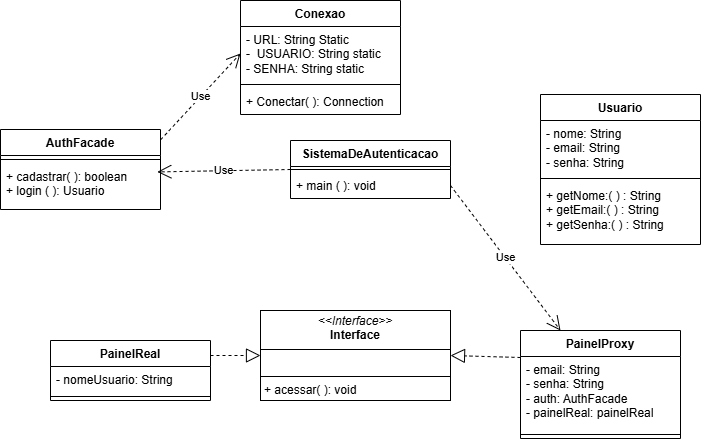

The diagram above was exported from draw.io. Its source (the exported page's mxGraphModel, read from the mxfile embedded in the PNG):
<mxGraphModel dx="1042" dy="562" grid="1" gridSize="10" guides="1" tooltips="1" connect="1" arrows="1" fold="1" page="1" pageScale="1" pageWidth="827" pageHeight="1169" math="0" shadow="0">
  <root>
    <mxCell id="0" />
    <mxCell id="1" parent="0" />
    <mxCell id="72MvmqdbO2Dsg6lj7i5q-1" value="SistemaDeAutenticacao" style="swimlane;fontStyle=1;align=center;verticalAlign=top;childLayout=stackLayout;horizontal=1;startSize=26;horizontalStack=0;resizeParent=1;resizeParentMax=0;resizeLast=0;collapsible=1;marginBottom=0;whiteSpace=wrap;html=1;" parent="1" vertex="1">
      <mxGeometry x="340" y="260" width="160" height="58" as="geometry" />
    </mxCell>
    <mxCell id="72MvmqdbO2Dsg6lj7i5q-3" value="" style="line;strokeWidth=1;fillColor=none;align=left;verticalAlign=middle;spacingTop=-1;spacingLeft=3;spacingRight=3;rotatable=0;labelPosition=right;points=[];portConstraint=eastwest;strokeColor=inherit;" parent="72MvmqdbO2Dsg6lj7i5q-1" vertex="1">
      <mxGeometry y="26" width="160" height="6" as="geometry" />
    </mxCell>
    <mxCell id="72MvmqdbO2Dsg6lj7i5q-4" value="+ main ( ): void&lt;div&gt;&lt;br&gt;&lt;/div&gt;" style="text;strokeColor=none;fillColor=none;align=left;verticalAlign=top;spacingLeft=4;spacingRight=4;overflow=hidden;rotatable=0;points=[[0,0.5],[1,0.5]];portConstraint=eastwest;whiteSpace=wrap;html=1;" parent="72MvmqdbO2Dsg6lj7i5q-1" vertex="1">
      <mxGeometry y="32" width="160" height="26" as="geometry" />
    </mxCell>
    <mxCell id="72MvmqdbO2Dsg6lj7i5q-6" value="Usuario" style="swimlane;fontStyle=1;align=center;verticalAlign=top;childLayout=stackLayout;horizontal=1;startSize=26;horizontalStack=0;resizeParent=1;resizeParentMax=0;resizeLast=0;collapsible=1;marginBottom=0;whiteSpace=wrap;html=1;" parent="1" vertex="1">
      <mxGeometry x="590" y="214" width="160" height="150" as="geometry" />
    </mxCell>
    <mxCell id="72MvmqdbO2Dsg6lj7i5q-7" value="- nome: String&lt;div&gt;- email: String&lt;/div&gt;&lt;div&gt;- senha: String&lt;/div&gt;" style="text;strokeColor=none;fillColor=none;align=left;verticalAlign=top;spacingLeft=4;spacingRight=4;overflow=hidden;rotatable=0;points=[[0,0.5],[1,0.5]];portConstraint=eastwest;whiteSpace=wrap;html=1;" parent="72MvmqdbO2Dsg6lj7i5q-6" vertex="1">
      <mxGeometry y="26" width="160" height="54" as="geometry" />
    </mxCell>
    <mxCell id="72MvmqdbO2Dsg6lj7i5q-8" value="" style="line;strokeWidth=1;fillColor=none;align=left;verticalAlign=middle;spacingTop=-1;spacingLeft=3;spacingRight=3;rotatable=0;labelPosition=right;points=[];portConstraint=eastwest;strokeColor=inherit;" parent="72MvmqdbO2Dsg6lj7i5q-6" vertex="1">
      <mxGeometry y="80" width="160" height="8" as="geometry" />
    </mxCell>
    <mxCell id="72MvmqdbO2Dsg6lj7i5q-9" value="+ getNome:( ) : String&lt;div&gt;+ getEmail:( ) : String&lt;/div&gt;&lt;div&gt;+ getSenha:( ) : String&lt;/div&gt;" style="text;strokeColor=none;fillColor=none;align=left;verticalAlign=top;spacingLeft=4;spacingRight=4;overflow=hidden;rotatable=0;points=[[0,0.5],[1,0.5]];portConstraint=eastwest;whiteSpace=wrap;html=1;" parent="72MvmqdbO2Dsg6lj7i5q-6" vertex="1">
      <mxGeometry y="88" width="160" height="62" as="geometry" />
    </mxCell>
    <mxCell id="72MvmqdbO2Dsg6lj7i5q-10" value="&lt;p style=&quot;margin:0px;margin-top:4px;text-align:center;&quot;&gt;&lt;i&gt;&amp;lt;&amp;lt;Interface&amp;gt;&amp;gt;&lt;/i&gt;&lt;br&gt;&lt;b&gt;Interface&lt;/b&gt;&lt;/p&gt;&lt;hr size=&quot;1&quot; style=&quot;border-style:solid;&quot;&gt;&lt;p style=&quot;margin:0px;margin-left:4px;&quot;&gt;&lt;br&gt;&lt;/p&gt;&lt;hr size=&quot;1&quot; style=&quot;border-style:solid;&quot;&gt;&lt;p style=&quot;margin:0px;margin-left:4px;&quot;&gt;+ acessar( ): void&lt;br&gt;&lt;br&gt;&lt;/p&gt;" style="verticalAlign=top;align=left;overflow=fill;html=1;whiteSpace=wrap;" parent="1" vertex="1">
      <mxGeometry x="310" y="430" width="190" height="90" as="geometry" />
    </mxCell>
    <mxCell id="72MvmqdbO2Dsg6lj7i5q-11" value="PainelReal" style="swimlane;fontStyle=1;align=center;verticalAlign=top;childLayout=stackLayout;horizontal=1;startSize=26;horizontalStack=0;resizeParent=1;resizeParentMax=0;resizeLast=0;collapsible=1;marginBottom=0;whiteSpace=wrap;html=1;" parent="1" vertex="1">
      <mxGeometry x="100" y="460" width="160" height="60" as="geometry" />
    </mxCell>
    <mxCell id="72MvmqdbO2Dsg6lj7i5q-12" value="- nomeUsuario: String" style="text;strokeColor=none;fillColor=none;align=left;verticalAlign=top;spacingLeft=4;spacingRight=4;overflow=hidden;rotatable=0;points=[[0,0.5],[1,0.5]];portConstraint=eastwest;whiteSpace=wrap;html=1;" parent="72MvmqdbO2Dsg6lj7i5q-11" vertex="1">
      <mxGeometry y="26" width="160" height="26" as="geometry" />
    </mxCell>
    <mxCell id="72MvmqdbO2Dsg6lj7i5q-13" value="" style="line;strokeWidth=1;fillColor=none;align=left;verticalAlign=middle;spacingTop=-1;spacingLeft=3;spacingRight=3;rotatable=0;labelPosition=right;points=[];portConstraint=eastwest;strokeColor=inherit;" parent="72MvmqdbO2Dsg6lj7i5q-11" vertex="1">
      <mxGeometry y="52" width="160" height="8" as="geometry" />
    </mxCell>
    <mxCell id="72MvmqdbO2Dsg6lj7i5q-15" value="" style="endArrow=block;dashed=1;endFill=0;endSize=12;html=1;rounded=0;exitX=1;exitY=0.25;exitDx=0;exitDy=0;entryX=0;entryY=0.5;entryDx=0;entryDy=0;" parent="1" source="72MvmqdbO2Dsg6lj7i5q-11" target="72MvmqdbO2Dsg6lj7i5q-10" edge="1">
      <mxGeometry width="160" relative="1" as="geometry">
        <mxPoint x="330" y="530" as="sourcePoint" />
        <mxPoint x="490" y="530" as="targetPoint" />
      </mxGeometry>
    </mxCell>
    <mxCell id="72MvmqdbO2Dsg6lj7i5q-16" value="PainelProxy" style="swimlane;fontStyle=1;align=center;verticalAlign=top;childLayout=stackLayout;horizontal=1;startSize=26;horizontalStack=0;resizeParent=1;resizeParentMax=0;resizeLast=0;collapsible=1;marginBottom=0;whiteSpace=wrap;html=1;" parent="1" vertex="1">
      <mxGeometry x="570" y="450" width="160" height="108" as="geometry" />
    </mxCell>
    <mxCell id="72MvmqdbO2Dsg6lj7i5q-17" value="- email: String&lt;div&gt;- senha: String&lt;/div&gt;&lt;div&gt;- auth: AuthFacade&lt;/div&gt;&lt;div&gt;- painelReal: painelReal&lt;/div&gt;" style="text;strokeColor=none;fillColor=none;align=left;verticalAlign=top;spacingLeft=4;spacingRight=4;overflow=hidden;rotatable=0;points=[[0,0.5],[1,0.5]];portConstraint=eastwest;whiteSpace=wrap;html=1;" parent="72MvmqdbO2Dsg6lj7i5q-16" vertex="1">
      <mxGeometry y="26" width="160" height="74" as="geometry" />
    </mxCell>
    <mxCell id="72MvmqdbO2Dsg6lj7i5q-18" value="" style="line;strokeWidth=1;fillColor=none;align=left;verticalAlign=middle;spacingTop=-1;spacingLeft=3;spacingRight=3;rotatable=0;labelPosition=right;points=[];portConstraint=eastwest;strokeColor=inherit;" parent="72MvmqdbO2Dsg6lj7i5q-16" vertex="1">
      <mxGeometry y="100" width="160" height="8" as="geometry" />
    </mxCell>
    <mxCell id="72MvmqdbO2Dsg6lj7i5q-20" value="" style="endArrow=block;dashed=1;endFill=0;endSize=12;html=1;rounded=0;exitX=0;exitY=0.25;exitDx=0;exitDy=0;entryX=1;entryY=0.5;entryDx=0;entryDy=0;" parent="1" source="72MvmqdbO2Dsg6lj7i5q-16" target="72MvmqdbO2Dsg6lj7i5q-10" edge="1">
      <mxGeometry width="160" relative="1" as="geometry">
        <mxPoint x="330" y="530" as="sourcePoint" />
        <mxPoint x="490" y="530" as="targetPoint" />
      </mxGeometry>
    </mxCell>
    <mxCell id="72MvmqdbO2Dsg6lj7i5q-22" value="Use" style="endArrow=open;endSize=12;dashed=1;html=1;rounded=0;entryX=0.25;entryY=0;entryDx=0;entryDy=0;exitX=1;exitY=0.5;exitDx=0;exitDy=0;" parent="1" source="72MvmqdbO2Dsg6lj7i5q-4" target="72MvmqdbO2Dsg6lj7i5q-16" edge="1">
      <mxGeometry width="160" relative="1" as="geometry">
        <mxPoint x="470" y="360" as="sourcePoint" />
        <mxPoint x="490" y="500" as="targetPoint" />
      </mxGeometry>
    </mxCell>
    <mxCell id="72MvmqdbO2Dsg6lj7i5q-23" value="AuthFacade" style="swimlane;fontStyle=1;align=center;verticalAlign=top;childLayout=stackLayout;horizontal=1;startSize=26;horizontalStack=0;resizeParent=1;resizeParentMax=0;resizeLast=0;collapsible=1;marginBottom=0;whiteSpace=wrap;html=1;" parent="1" vertex="1">
      <mxGeometry x="50" y="249" width="160" height="80" as="geometry" />
    </mxCell>
    <mxCell id="72MvmqdbO2Dsg6lj7i5q-25" value="" style="line;strokeWidth=1;fillColor=none;align=left;verticalAlign=middle;spacingTop=-1;spacingLeft=3;spacingRight=3;rotatable=0;labelPosition=right;points=[];portConstraint=eastwest;strokeColor=inherit;" parent="72MvmqdbO2Dsg6lj7i5q-23" vertex="1">
      <mxGeometry y="26" width="160" height="8" as="geometry" />
    </mxCell>
    <mxCell id="72MvmqdbO2Dsg6lj7i5q-26" value="+ cadastrar( ): boolean&lt;div&gt;+ login ( ): Usuario&lt;/div&gt;" style="text;strokeColor=none;fillColor=none;align=left;verticalAlign=top;spacingLeft=4;spacingRight=4;overflow=hidden;rotatable=0;points=[[0,0.5],[1,0.5]];portConstraint=eastwest;whiteSpace=wrap;html=1;" parent="72MvmqdbO2Dsg6lj7i5q-23" vertex="1">
      <mxGeometry y="34" width="160" height="46" as="geometry" />
    </mxCell>
    <mxCell id="72MvmqdbO2Dsg6lj7i5q-27" value="Use" style="endArrow=open;endSize=12;dashed=1;html=1;rounded=0;exitX=0;exitY=0.5;exitDx=0;exitDy=0;entryX=0.98;entryY=0.183;entryDx=0;entryDy=0;entryPerimeter=0;" parent="1" source="72MvmqdbO2Dsg6lj7i5q-1" target="72MvmqdbO2Dsg6lj7i5q-26" edge="1">
      <mxGeometry width="160" relative="1" as="geometry">
        <mxPoint x="330" y="350" as="sourcePoint" />
        <mxPoint x="490" y="350" as="targetPoint" />
      </mxGeometry>
    </mxCell>
    <mxCell id="72MvmqdbO2Dsg6lj7i5q-28" value="Conexao" style="swimlane;fontStyle=1;align=center;verticalAlign=top;childLayout=stackLayout;horizontal=1;startSize=26;horizontalStack=0;resizeParent=1;resizeParentMax=0;resizeLast=0;collapsible=1;marginBottom=0;whiteSpace=wrap;html=1;" parent="1" vertex="1">
      <mxGeometry x="290" y="120" width="160" height="114" as="geometry" />
    </mxCell>
    <mxCell id="72MvmqdbO2Dsg6lj7i5q-29" value="- URL: String Static&lt;div&gt;-&amp;nbsp; USUARIO: String static&lt;/div&gt;&lt;div&gt;- SENHA: String static&lt;/div&gt;" style="text;strokeColor=none;fillColor=none;align=left;verticalAlign=top;spacingLeft=4;spacingRight=4;overflow=hidden;rotatable=0;points=[[0,0.5],[1,0.5]];portConstraint=eastwest;whiteSpace=wrap;html=1;" parent="72MvmqdbO2Dsg6lj7i5q-28" vertex="1">
      <mxGeometry y="26" width="160" height="54" as="geometry" />
    </mxCell>
    <mxCell id="72MvmqdbO2Dsg6lj7i5q-30" value="" style="line;strokeWidth=1;fillColor=none;align=left;verticalAlign=middle;spacingTop=-1;spacingLeft=3;spacingRight=3;rotatable=0;labelPosition=right;points=[];portConstraint=eastwest;strokeColor=inherit;" parent="72MvmqdbO2Dsg6lj7i5q-28" vertex="1">
      <mxGeometry y="80" width="160" height="8" as="geometry" />
    </mxCell>
    <mxCell id="72MvmqdbO2Dsg6lj7i5q-31" value="+ Conectar( ): Connection" style="text;strokeColor=none;fillColor=none;align=left;verticalAlign=top;spacingLeft=4;spacingRight=4;overflow=hidden;rotatable=0;points=[[0,0.5],[1,0.5]];portConstraint=eastwest;whiteSpace=wrap;html=1;" parent="72MvmqdbO2Dsg6lj7i5q-28" vertex="1">
      <mxGeometry y="88" width="160" height="26" as="geometry" />
    </mxCell>
    <mxCell id="tEXbVrS7V3PjVr0-XHK5-1" value="Use" style="endArrow=open;endSize=12;dashed=1;html=1;rounded=0;exitX=1.001;exitY=0.128;exitDx=0;exitDy=0;exitPerimeter=0;entryX=0;entryY=0.5;entryDx=0;entryDy=0;" edge="1" parent="1" source="72MvmqdbO2Dsg6lj7i5q-23" target="72MvmqdbO2Dsg6lj7i5q-29">
      <mxGeometry width="160" relative="1" as="geometry">
        <mxPoint x="330" y="290" as="sourcePoint" />
        <mxPoint x="490" y="290" as="targetPoint" />
      </mxGeometry>
    </mxCell>
  </root>
</mxGraphModel>